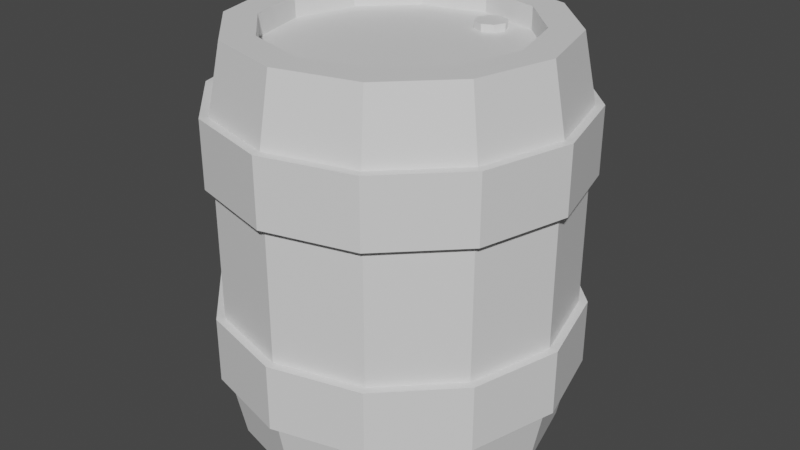 # Source: Barrel.blend  (saved by Blender 2.93.20; exported with 4.5.12 LTS)
import bpy
from mathutils import Matrix  # noqa: F401  (used for matrix-valued properties, if any)

bpy.ops.wm.read_factory_settings(use_empty=True)
scene = bpy.context.scene
scene.name = 'Scene'

# ---- materials (node trees are filled in below, after node groups)
mat_wood = bpy.data.materials.new('Wood')
mat_wood.use_transparent_shadow = False
mat_metal = bpy.data.materials.new('Metal')
mat_metal.alpha_threshold = 0.0
mat_metal.use_transparent_shadow = False
mat_metal.line_color = (0.0, 0.0, 0.0, 1.0)

# ---- material node trees
mat_wood.use_nodes = True; mat_wood.node_tree.nodes.clear()
_N = mat_wood.node_tree.nodes; _L = mat_wood.node_tree.links
n0 = _N.new('ShaderNodeBsdfPrincipled'); n0.name = 'Principled BSDF'; n0.location = (10, 300)
n0.distribution = 'GGX'
n0.subsurface_method = 'BURLEY'
n0.inputs[3].default_value = 1.45
n0.inputs[27].default_value = (0.0, 0.0, 0.0, 1.0)
n0.inputs[28].default_value = 1.0
n1 = _N.new('ShaderNodeOutputMaterial'); n1.name = 'Material Output'; n1.location = (300, 300)
_L.new(n0.outputs[0], n1.inputs[0])
n1.is_active_output = True
mat_metal.use_nodes = True; mat_metal.node_tree.nodes.clear()
_N = mat_metal.node_tree.nodes; _L = mat_metal.node_tree.links
n0 = _N.new('ShaderNodeOutputMaterial'); n0.name = 'Material Output'; n0.location = (300, 300)
n1 = _N.new('ShaderNodeBsdfPrincipled'); n1.name = 'Principled BSDF'; n1.location = (10, 300)
n1.distribution = 'GGX'
n1.subsurface_method = 'BURLEY'
n1.inputs[2].default_value = 0.4
n1.inputs[3].default_value = 1.45
n1.inputs[27].default_value = (0.0, 0.0, 0.0, 1.0)
n1.inputs[28].default_value = 1.0
_L.new(n1.outputs[0], n0.inputs[0])
n0.is_active_output = True

# ---- world
world_world = bpy.data.worlds.new('World'); scene.world = world_world
world_world.use_nodes = True; world_world.node_tree.nodes.clear()
_N = world_world.node_tree.nodes; _L = world_world.node_tree.links
n0 = _N.new('ShaderNodeOutputWorld'); n0.name = 'World Output'; n0.location = (300, 300)
n1 = _N.new('ShaderNodeBackground'); n1.name = 'Background'; n1.location = (10, 300)
n1.inputs[0].default_value = (0.05088, 0.05088, 0.05088, 1.0)
_L.new(n1.outputs[0], n0.inputs[0])
n0.is_active_output = True
world_world.color = (0.05088, 0.05088, 0.05088)
world_world.use_sun_shadow = False
world_world.sun_shadow_jitter_overblur = 0.0

# ---- meshes
me_cylinder = bpy.data.meshes.new('Cylinder')
me_cylinder.from_pydata([(9.629e-10, 0.2523, 0.0), (9.629e-10, 0.2523, 0.7869), (0.1262, 0.2185, 0.0), (0.1262, 0.2185, 0.7869), (0.2185, 0.1262, 0.0), (0.2185, 0.1262, 0.7869), (0.2523, -9.907e-09, 0.0), (0.2523, -1.087e-08, 0.7869), (0.2185, -0.1262, 0.0), (0.2185, -0.1262, 0.7869), (0.1262, -0.2185, 0.0), (0.1262, -0.2185, 0.7869), (-2.367e-08, -0.2523, 0.0), (-2.367e-08, -0.2523, 0.7869), (-0.1262, -0.2185, 0.0), (-0.1262, -0.2185, 0.7869), (-0.2185, -0.1262, 0.0), (-0.2185, -0.1262, 0.7869), (-0.2523, 3.753e-09, 0.0), (-0.2523, 3.753e-09, 0.7869), (-0.2185, 0.1262, 0.0), (-0.2185, 0.1262, 0.7869), (-0.1262, 0.2185, 0.0), (-0.1262, 0.2185, 0.7869), (4.918e-10, 0.3412, 0.3934), (0.1706, 0.2955, 0.3934), (0.2955, 0.1706, 0.3934), (0.3412, -1.458e-08, 0.3934), (0.2955, -0.1706, 0.3934), (0.1706, -0.2955, 0.3934), (-2.933e-08, -0.3412, 0.3934), (-0.1706, -0.2955, 0.3934), (-0.2955, -0.1706, 0.3934), (-0.3412, 4.396e-09, 0.3934), (-0.2955, 0.1706, 0.3934), (-0.1706, 0.2955, 0.3934), (4.918e-10, 0.3412, 0.5246), (4.918e-10, 0.3412, 0.6557), (0.1706, 0.2955, 0.6557), (0.1706, 0.2955, 0.5246), (0.2955, 0.1706, 0.6557), (0.2955, 0.1706, 0.5246), (0.3412, -1.458e-08, 0.6557), (0.3412, -1.458e-08, 0.5246), (0.2955, -0.1706, 0.6557), (0.2955, -0.1706, 0.5246), (0.1706, -0.2955, 0.6557), (0.1706, -0.2955, 0.5246), (-2.933e-08, -0.3412, 0.6557), (-2.933e-08, -0.3412, 0.5246), (-0.1706, -0.2955, 0.6557), (-0.1706, -0.2955, 0.5246), (-0.2955, -0.1706, 0.6557), (-0.2955, -0.1706, 0.5246), (-0.3412, 4.396e-09, 0.6557), (-0.3412, 4.396e-09, 0.5246), (-0.2955, 0.1706, 0.6557), (-0.2955, 0.1706, 0.5246), (-0.1706, 0.2955, 0.6557), (-0.1706, 0.2955, 0.5246), (0.1706, 0.2955, 0.2623), (0.1706, 0.2955, 0.1311), (0.2955, 0.1706, 0.2623), (0.2955, 0.1706, 0.1311), (0.3412, -1.458e-08, 0.2623), (0.3412, -1.458e-08, 0.1311), (0.2955, -0.1706, 0.2623), (0.2955, -0.1706, 0.1311), (0.1706, -0.2955, 0.2623), (0.1706, -0.2955, 0.1311), (-2.933e-08, -0.3412, 0.2623), (-2.933e-08, -0.3412, 0.1311), (-0.1706, -0.2955, 0.2623), (-0.1706, -0.2955, 0.1311), (-0.2955, -0.1706, 0.2623), (-0.2955, -0.1706, 0.1311), (-0.3412, 4.396e-09, 0.2623), (-0.3412, 4.396e-09, 0.1311), (-0.2955, 0.1706, 0.2623), (-0.2955, 0.1706, 0.1311), (-0.1706, 0.2955, 0.2623), (-0.1706, 0.2955, 0.1311), (4.918e-10, 0.3412, 0.1311), (4.918e-10, 0.3412, 0.2623), (0.0, 0.3148, 0.0), (0.1574, 0.2726, 0.0), (0.1574, 0.2726, 0.7869), (0.0, 0.3148, 0.7869), (0.2726, 0.1574, 0.0), (0.2726, 0.1574, 0.7869), (0.3148, -1.376e-08, 0.0), (0.3148, -1.376e-08, 0.7869), (0.2726, -0.1574, 0.0), (0.2726, -0.1574, 0.7869), (0.1574, -0.2726, 0.0), (0.1574, -0.2726, 0.7869), (-2.752e-08, -0.3148, 0.0), (-2.752e-08, -0.3148, 0.7869), (-0.1574, -0.2726, 0.0), (-0.1574, -0.2726, 0.7869), (-0.2726, -0.1574, 0.0), (-0.2726, -0.1574, 0.7869), (-0.3148, 3.753e-09, 0.0), (-0.3148, 3.753e-09, 0.7869), (-0.2726, 0.1574, 0.0), (-0.2726, 0.1574, 0.7869), (-0.1574, 0.2726, 0.0), (-0.1574, 0.2726, 0.7869), (9.629e-10, 0.2523, 0.04291), (0.1262, 0.2185, 0.04291), (0.1262, 0.2185, 0.744), (9.629e-10, 0.2523, 0.744), (0.2185, 0.1262, 0.04291), (0.2185, 0.1262, 0.744), (0.2523, -9.907e-09, 0.04291), (0.2523, -1.087e-08, 0.744), (0.2185, -0.1262, 0.04291), (0.2185, -0.1262, 0.744), (0.1262, -0.2185, 0.04291), (0.1262, -0.2185, 0.744), (-2.367e-08, -0.2523, 0.04291), (-2.367e-08, -0.2523, 0.744), (-0.1262, -0.2185, 0.04291), (-0.1262, -0.2185, 0.744), (-0.2185, -0.1262, 0.04291), (-0.2185, -0.1262, 0.744), (-0.2523, 3.753e-09, 0.04291), (-0.2523, 3.753e-09, 0.744), (-0.2185, 0.1262, 0.04291), (-0.2185, 0.1262, 0.744), (-0.1262, 0.2185, 0.04291), (-0.1262, 0.2185, 0.744)], [], [(37, 87, 86, 38), (38, 86, 89, 40), (40, 89, 91, 42), (42, 91, 93, 44), (44, 93, 95, 46), (46, 95, 97, 48), (48, 97, 99, 50), (50, 99, 101, 52), (52, 101, 103, 54), (54, 103, 105, 56), (2, 4, 112, 109), (56, 105, 107, 58), (58, 107, 87, 37), (11, 9, 117, 119), (80, 35, 24, 83), (78, 34, 35, 80), (76, 33, 34, 78), (74, 32, 33, 76), (72, 31, 32, 74), (70, 30, 31, 72), (68, 29, 30, 70), (66, 28, 29, 68), (64, 27, 28, 66), (62, 26, 27, 64), (60, 25, 26, 62), (83, 24, 25, 60), (35, 59, 36, 24), (34, 57, 59, 35), (33, 55, 57, 34), (32, 53, 55, 33), (31, 51, 53, 32), (30, 49, 51, 31), (29, 47, 49, 30), (28, 45, 47, 29), (27, 43, 45, 28), (26, 41, 43, 27), (25, 39, 41, 26), (24, 36, 39, 25), (84, 82, 61, 85), (85, 61, 63, 88), (88, 63, 65, 90), (90, 65, 67, 92), (92, 67, 69, 94), (94, 69, 71, 96), (96, 71, 73, 98), (98, 73, 75, 100), (100, 75, 77, 102), (102, 77, 79, 104), (104, 79, 81, 106), (106, 81, 82, 84), (2, 0, 84, 85), (1, 3, 86, 87), (4, 2, 85, 88), (3, 5, 89, 86), (6, 4, 88, 90), (5, 7, 91, 89), (8, 6, 90, 92), (7, 9, 93, 91), (10, 8, 92, 94), (9, 11, 95, 93), (12, 10, 94, 96), (11, 13, 97, 95), (14, 12, 96, 98), (13, 15, 99, 97), (16, 14, 98, 100), (15, 17, 101, 99), (18, 16, 100, 102), (17, 19, 103, 101), (20, 18, 102, 104), (19, 21, 105, 103), (22, 20, 104, 106), (21, 23, 107, 105), (0, 22, 106, 84), (23, 1, 87, 107), (125, 123, 111, 131), (127, 125, 131, 129), (19, 17, 125, 127), (10, 12, 120, 118), (5, 3, 110, 113), (18, 20, 128, 126), (13, 11, 119, 121), (4, 6, 114, 112), (21, 19, 127, 129), (12, 14, 122, 120), (7, 5, 113, 115), (20, 22, 130, 128), (15, 13, 121, 123), (6, 8, 116, 114), (23, 21, 129, 131), (14, 16, 124, 122), (9, 7, 115, 117), (22, 0, 108, 130), (0, 2, 109, 108), (17, 15, 123, 125), (8, 10, 118, 116), (1, 23, 131, 111), (3, 1, 111, 110), (16, 18, 126, 124), (110, 111, 123, 121), (113, 110, 121, 119), (115, 113, 119, 117), (124, 126, 128, 130), (122, 124, 130, 108), (108, 109, 120, 122), (109, 112, 118, 120), (112, 114, 116, 118)])
_uv = me_cylinder.uv_layers.new(name='UVMap')
_uv.uv.foreach_set('vector', [1.0, 0.9167, 1.0, 1.0, 0.9167, 1.0, 0.9167, 0.9167, 0.9167, 0.9167, 0.9167, 1.0, 0.8333, 1.0, 0.8333, 0.9167, 0.8333, 0.9167, 0.8333, 1.0, 0.75, 1.0, 0.75, 0.9167, 0.75, 0.9167, 0.75, 1.0, 0.6667, 1.0, 0.6667, 0.9167, 0.6667, 0.9167, 0.6667, 1.0, 0.5833, 1.0, 0.5833, 0.9167, 0.5833, 0.9167, 0.5833, 1.0, 0.5, 1.0, 0.5, 0.9167, 0.5, 0.9167, 0.5, 1.0, 0.4167, 1.0, 0.4167, 0.9167, 0.4167, 0.9167, 0.4167, 1.0, 0.3333, 1.0, 0.3333, 0.9167, 0.3333, 0.9167, 0.3333, 1.0, 0.25, 1.0, 0.25, 0.9167, 0.25, 0.9167, 0.25, 1.0, 0.1667, 1.0, 0.1667, 0.9167, 0.8462, 0.4166, 0.9166, 0.3462, 0.9166, 0.3462, 0.8462, 0.4166, 0.1667, 0.9167, 0.1667, 1.0, 0.08333, 1.0, 0.08333, 0.9167, 0.08333, 0.9167, 0.08333, 1.0, 7.451e-08, 1.0, 7.451e-08, 0.9167, 0.3462, 0.08337, 0.4166, 0.1538, 0.4166, 0.1538, 0.3462, 0.08337, 0.08333, 0.6667, 0.08333, 0.75, 7.451e-08, 0.75, 7.451e-08, 0.6667, 0.1667, 0.6667, 0.1667, 0.75, 0.08333, 0.75, 0.08333, 0.6667, 0.25, 0.6667, 0.25, 0.75, 0.1667, 0.75, 0.1667, 0.6667, 0.3333, 0.6667, 0.3333, 0.75, 0.25, 0.75, 0.25, 0.6667, 0.4167, 0.6667, 0.4167, 0.75, 0.3333, 0.75, 0.3333, 0.6667, 0.5, 0.6667, 0.5, 0.75, 0.4167, 0.75, 0.4167, 0.6667, 0.5833, 0.6667, 0.5833, 0.75, 0.5, 0.75, 0.5, 0.6667, 0.6667, 0.6667, 0.6667, 0.75, 0.5833, 0.75, 0.5833, 0.6667, 0.75, 0.6667, 0.75, 0.75, 0.6667, 0.75, 0.6667, 0.6667, 0.8333, 0.6667, 0.8333, 0.75, 0.75, 0.75, 0.75, 0.6667, 0.9167, 0.6667, 0.9167, 0.75, 0.8333, 0.75, 0.8333, 0.6667, 1.0, 0.6667, 1.0, 0.75, 0.9167, 0.75, 0.9167, 0.6667, 0.08333, 0.75, 0.08333, 0.8333, 7.451e-08, 0.8333, 7.451e-08, 0.75, 0.1667, 0.75, 0.1667, 0.8333, 0.08333, 0.8333, 0.08333, 0.75, 0.25, 0.75, 0.25, 0.8333, 0.1667, 0.8333, 0.1667, 0.75, 0.3333, 0.75, 0.3333, 0.8333, 0.25, 0.8333, 0.25, 0.75, 0.4167, 0.75, 0.4167, 0.8333, 0.3333, 0.8333, 0.3333, 0.75, 0.5, 0.75, 0.5, 0.8333, 0.4167, 0.8333, 0.4167, 0.75, 0.5833, 0.75, 0.5833, 0.8333, 0.5, 0.8333, 0.5, 0.75, 0.6667, 0.75, 0.6667, 0.8333, 0.5833, 0.8333, 0.5833, 0.75, 0.75, 0.75, 0.75, 0.8333, 0.6667, 0.8333, 0.6667, 0.75, 0.8333, 0.75, 0.8333, 0.8333, 0.75, 0.8333, 0.75, 0.75, 0.9167, 0.75, 0.9167, 0.8333, 0.8333, 0.8333, 0.8333, 0.75, 1.0, 0.75, 1.0, 0.8333, 0.9167, 0.8333, 0.9167, 0.75, 1.0, 0.5, 1.0, 0.5833, 0.9167, 0.5833, 0.9167, 0.5, 0.9167, 0.5, 0.9167, 0.5833, 0.8333, 0.5833, 0.8333, 0.5, 0.8333, 0.5, 0.8333, 0.5833, 0.75, 0.5833, 0.75, 0.5, 0.75, 0.5, 0.75, 0.5833, 0.6667, 0.5833, 0.6667, 0.5, 0.6667, 0.5, 0.6667, 0.5833, 0.5833, 0.5833, 0.5833, 0.5, 0.5833, 0.5, 0.5833, 0.5833, 0.5, 0.5833, 0.5, 0.5, 0.5, 0.5, 0.5, 0.5833, 0.4167, 0.5833, 0.4167, 0.5, 0.4167, 0.5, 0.4167, 0.5833, 0.3333, 0.5833, 0.3333, 0.5, 0.3333, 0.5, 0.3333, 0.5833, 0.25, 0.5833, 0.25, 0.5, 0.25, 0.5, 0.25, 0.5833, 0.1667, 0.5833, 0.1667, 0.5, 0.1667, 0.5, 0.1667, 0.5833, 0.08333, 0.5833, 0.08333, 0.5, 0.08333, 0.5, 0.08333, 0.5833, 7.451e-08, 0.5833, 7.451e-08, 0.5, 0.8462, 0.4166, 0.75, 0.4424, 0.75, 0.49, 0.87, 0.4578, 0.25, 0.4424, 0.3462, 0.4166, 0.37, 0.4578, 0.25, 0.49, 0.9166, 0.3462, 0.8462, 0.4166, 0.87, 0.4578, 0.9578, 0.37, 0.3462, 0.4166, 0.4166, 0.3462, 0.4578, 0.37, 0.37, 0.4578, 0.9424, 0.25, 0.9166, 0.3462, 0.9578, 0.37, 0.99, 0.25, 0.4166, 0.3462, 0.4424, 0.25, 0.49, 0.25, 0.4578, 0.37, 0.9166, 0.1538, 0.9424, 0.25, 0.99, 0.25, 0.9578, 0.13, 0.4424, 0.25, 0.4166, 0.1538, 0.4578, 0.13, 0.49, 0.25, 0.8462, 0.08337, 0.9166, 0.1538, 0.9578, 0.13, 0.87, 0.04215, 0.4166, 0.1538, 0.3462, 0.08337, 0.37, 0.04215, 0.4578, 0.13, 0.75, 0.05759, 0.8462, 0.08337, 0.87, 0.04215, 0.75, 0.01, 0.3462, 0.08337, 0.25, 0.05759, 0.25, 0.01, 0.37, 0.04215, 0.6538, 0.08337, 0.75, 0.05759, 0.75, 0.01, 0.63, 0.04215, 0.25, 0.05759, 0.1538, 0.08337, 0.13, 0.04215, 0.25, 0.01, 0.5834, 0.1538, 0.6538, 0.08337, 0.63, 0.04215, 0.5422, 0.13, 0.1538, 0.08337, 0.08337, 0.1538, 0.04215, 0.13, 0.13, 0.04215, 0.5576, 0.25, 0.5834, 0.1538, 0.5422, 0.13, 0.51, 0.25, 0.08337, 0.1538, 0.05759, 0.25, 0.01, 0.25, 0.04215, 0.13, 0.5834, 0.3462, 0.5576, 0.25, 0.51, 0.25, 0.5422, 0.37, 0.05759, 0.25, 0.08337, 0.3462, 0.04215, 0.37, 0.01, 0.25, 0.6538, 0.4166, 0.5834, 0.3462, 0.5422, 0.37, 0.63, 0.4578, 0.08337, 0.3462, 0.1538, 0.4166, 0.13, 0.4578, 0.04215, 0.37, 0.75, 0.4424, 0.6538, 0.4166, 0.63, 0.4578, 0.75, 0.49, 0.1538, 0.4166, 0.25, 0.4424, 0.25, 0.49, 0.13, 0.4578, 0.08337, 0.1538, 0.1538, 0.08337, 0.25, 0.4424, 0.1538, 0.4166, 0.05759, 0.25, 0.08337, 0.1538, 0.1538, 0.4166, 0.08337, 0.3462, 0.05759, 0.25, 0.08337, 0.1538, 0.08337, 0.1538, 0.05759, 0.25, 0.8462, 0.08337, 0.75, 0.05759, 0.75, 0.05759, 0.8462, 0.08337, 0.4166, 0.3462, 0.3462, 0.4166, 0.3462, 0.4166, 0.4166, 0.3462, 0.5576, 0.25, 0.5834, 0.3462, 0.5834, 0.3462, 0.5576, 0.25, 0.25, 0.05759, 0.3462, 0.08337, 0.3462, 0.08337, 0.25, 0.05759, 0.9166, 0.3462, 0.9424, 0.25, 0.9424, 0.25, 0.9166, 0.3462, 0.08337, 0.3462, 0.05759, 0.25, 0.05759, 0.25, 0.08337, 0.3462, 0.75, 0.05759, 0.6538, 0.08337, 0.6538, 0.08337, 0.75, 0.05759, 0.4424, 0.25, 0.4166, 0.3462, 0.4166, 0.3462, 0.4424, 0.25, 0.5834, 0.3462, 0.6538, 0.4166, 0.6538, 0.4166, 0.5834, 0.3462, 0.1538, 0.08337, 0.25, 0.05759, 0.25, 0.05759, 0.1538, 0.08337, 0.9424, 0.25, 0.9166, 0.1538, 0.9166, 0.1538, 0.9424, 0.25, 0.1538, 0.4166, 0.08337, 0.3462, 0.08337, 0.3462, 0.1538, 0.4166, 0.6538, 0.08337, 0.5834, 0.1538, 0.5834, 0.1538, 0.6538, 0.08337, 0.4166, 0.1538, 0.4424, 0.25, 0.4424, 0.25, 0.4166, 0.1538, 0.6538, 0.4166, 0.75, 0.4424, 0.75, 0.4424, 0.6538, 0.4166, 0.75, 0.4424, 0.8462, 0.4166, 0.8462, 0.4166, 0.75, 0.4424, 0.08337, 0.1538, 0.1538, 0.08337, 0.1538, 0.08337, 0.08337, 0.1538, 0.9166, 0.1538, 0.8462, 0.08337, 0.8462, 0.08337, 0.9166, 0.1538, 0.25, 0.4424, 0.1538, 0.4166, 0.1538, 0.4166, 0.25, 0.4424, 0.3462, 0.4166, 0.25, 0.4424, 0.25, 0.4424, 0.3462, 0.4166, 0.5834, 0.1538, 0.5576, 0.25, 0.5576, 0.25, 0.5834, 0.1538, 0.3462, 0.4166, 0.25, 0.4424, 0.1538, 0.08337, 0.25, 0.05759, 0.4166, 0.3462, 0.3462, 0.4166, 0.25, 0.05759, 0.3462, 0.08337, 0.4424, 0.25, 0.4166, 0.3462, 0.3462, 0.08337, 0.4166, 0.1538, 0.5834, 0.1538, 0.5576, 0.25, 0.5834, 0.3462, 0.6538, 0.4166, 0.6538, 0.08337, 0.5834, 0.1538, 0.6538, 0.4166, 0.75, 0.4424, 0.75, 0.4424, 0.8462, 0.4166, 0.75, 0.05759, 0.6538, 0.08337, 0.8462, 0.4166, 0.9166, 0.3462, 0.8462, 0.08337, 0.75, 0.05759, 0.9166, 0.3462, 0.9424, 0.25, 0.9166, 0.1538, 0.8462, 0.08337])
me_cylinder.materials.append(mat_wood)
me_cylinder.use_remesh_fix_poles = True
me_cylinder.use_remesh_preserve_attributes = False
me_cylinder.update()
me_cylinder_001 = bpy.data.meshes.new('Cylinder.001')
me_cylinder_001.from_pydata([(0.06376, 0.1805, 0.7588), (0.06376, 0.2118, 0.7384), (0.06376, 0.2118, 0.7588), (0.08595, 0.2027, 0.7384), (0.08595, 0.2027, 0.7588), (0.09515, 0.1805, 0.7384), (0.09515, 0.1805, 0.7588), (0.08595, 0.1583, 0.7384), (0.08595, 0.1583, 0.7588), (0.06376, 0.1491, 0.7384), (0.06376, 0.1491, 0.7588), (0.04157, 0.1583, 0.7384), (0.04157, 0.1583, 0.7588), (0.03237, 0.1805, 0.7384), (0.03237, 0.1805, 0.7588), (0.04157, 0.2027, 0.7384), (0.04157, 0.2027, 0.7588)], [], [(0, 4, 2), (1, 2, 4, 3), (0, 6, 4), (3, 4, 6, 5), (0, 8, 6), (5, 6, 8, 7), (0, 10, 8), (7, 8, 10, 9), (0, 12, 10), (9, 10, 12, 11), (0, 14, 12), (11, 12, 14, 13), (0, 16, 14), (13, 14, 16, 15), (0, 2, 16), (15, 16, 2, 1)])
_uv = me_cylinder_001.uv_layers.new(name='UVMap')
_uv.uv.foreach_set('vector', [0.25, 0.25, 0.4197, 0.4197, 0.25, 0.49, 1.0, 0.5, 1.0, 1.0, 0.875, 1.0, 0.875, 0.5, 0.25, 0.25, 0.49, 0.25, 0.4197, 0.4197, 0.875, 0.5, 0.875, 1.0, 0.75, 1.0, 0.75, 0.5, 0.25, 0.25, 0.4197, 0.08029, 0.49, 0.25, 0.75, 0.5, 0.75, 1.0, 0.625, 1.0, 0.625, 0.5, 0.25, 0.25, 0.25, 0.01, 0.4197, 0.08029, 0.625, 0.5, 0.625, 1.0, 0.5, 1.0, 0.5, 0.5, 0.25, 0.25, 0.08029, 0.08029, 0.25, 0.01, 0.5, 0.5, 0.5, 1.0, 0.375, 1.0, 0.375, 0.5, 0.25, 0.25, 0.01, 0.25, 0.08029, 0.08029, 0.375, 0.5, 0.375, 1.0, 0.25, 1.0, 0.25, 0.5, 0.25, 0.25, 0.08029, 0.4197, 0.01, 0.25, 0.25, 0.5, 0.25, 1.0, 0.125, 1.0, 0.125, 0.5, 0.25, 0.25, 0.25, 0.49, 0.08029, 0.4197, 0.125, 0.5, 0.125, 1.0, 0.0, 1.0, 0.0, 0.5])
me_cylinder_001.materials.append(mat_metal)
me_cylinder_001.use_remesh_fix_poles = True
me_cylinder_001.use_remesh_preserve_attributes = False
me_cylinder_001.update()
me_cylinder_002 = bpy.data.meshes.new('Cylinder.002')
me_cylinder_002.from_pydata([(4.918e-10, 0.3412, 0.5246), (4.918e-10, 0.3412, 0.6557), (0.1706, 0.2955, 0.6557), (0.1706, 0.2955, 0.5246), (0.2955, 0.1706, 0.6557), (0.2955, 0.1706, 0.5246), (0.3412, -1.458e-08, 0.6557), (0.3412, -1.458e-08, 0.5246), (0.2955, -0.1706, 0.6557), (0.2955, -0.1706, 0.5246), (0.1706, -0.2955, 0.6557), (0.1706, -0.2955, 0.5246), (-2.933e-08, -0.3412, 0.6557), (-2.933e-08, -0.3412, 0.5246), (-0.1706, -0.2955, 0.6557), (-0.1706, -0.2955, 0.5246), (-0.2955, -0.1706, 0.6557), (-0.2955, -0.1706, 0.5246), (-0.3412, 4.396e-09, 0.6557), (-0.3412, 4.396e-09, 0.5246), (-0.2955, 0.1706, 0.6557), (-0.2955, 0.1706, 0.5246), (-0.1706, 0.2955, 0.6557), (-0.1706, 0.2955, 0.5246), (0.1706, 0.2955, 0.2623), (0.1706, 0.2955, 0.1311), (0.2955, 0.1706, 0.2623), (0.2955, 0.1706, 0.1311), (0.3412, -1.458e-08, 0.2623), (0.3412, -1.458e-08, 0.1311), (0.2955, -0.1706, 0.2623), (0.2955, -0.1706, 0.1311), (0.1706, -0.2955, 0.2623), (0.1706, -0.2955, 0.1311), (-2.933e-08, -0.3412, 0.2623), (-2.933e-08, -0.3412, 0.1311), (-0.1706, -0.2955, 0.2623), (-0.1706, -0.2955, 0.1311), (-0.2955, -0.1706, 0.2623), (-0.2955, -0.1706, 0.1311), (-0.3412, 4.396e-09, 0.2623), (-0.3412, 4.396e-09, 0.1311), (-0.2955, 0.1706, 0.2623), (-0.2955, 0.1706, 0.1311), (-0.1706, 0.2955, 0.2623), (-0.1706, 0.2955, 0.1311), (4.918e-10, 0.3412, 0.1311), (4.918e-10, 0.3412, 0.2623), (-1.604e-10, 0.3578, 0.5246), (-1.604e-10, 0.3578, 0.6557), (0.1789, 0.3098, 0.6557), (0.1789, 0.3098, 0.5246), (0.3098, 0.1789, 0.6557), (0.3098, 0.1789, 0.5246), (0.3578, -1.605e-08, 0.6557), (0.3578, -1.605e-08, 0.5246), (0.3098, -0.1789, 0.6557), (0.3098, -0.1789, 0.5246), (0.1789, -0.3098, 0.6557), (0.1789, -0.3098, 0.5246), (-3.096e-08, -0.3578, 0.6557), (-3.096e-08, -0.3578, 0.5246), (-0.1789, -0.3098, 0.6557), (-0.1789, -0.3098, 0.5246), (-0.3098, -0.1789, 0.6557), (-0.3098, -0.1789, 0.5246), (-0.3578, 4.396e-09, 0.6557), (-0.3578, 4.396e-09, 0.5246), (-0.3098, 0.1789, 0.6557), (-0.3098, 0.1789, 0.5246), (-0.1789, 0.3098, 0.6557), (-0.1789, 0.3098, 0.5246), (0.1789, 0.3098, 0.2623), (0.1789, 0.3098, 0.1311), (0.3098, 0.1789, 0.2623), (0.3098, 0.1789, 0.1311), (0.3578, -1.622e-08, 0.2623), (0.3578, -1.622e-08, 0.1311), (0.3098, -0.1789, 0.2623), (0.3098, -0.1789, 0.1311), (0.1789, -0.3098, 0.2623), (0.1789, -0.3098, 0.1311), (-3.08e-08, -0.3578, 0.2623), (-3.08e-08, -0.3578, 0.1311), (-0.1789, -0.3098, 0.2623), (-0.1789, -0.3098, 0.1311), (-0.3098, -0.1789, 0.2623), (-0.3098, -0.1789, 0.1311), (-0.3578, 4.396e-09, 0.2623), (-0.3578, 4.396e-09, 0.1311), (-0.3098, 0.1789, 0.2623), (-0.3098, 0.1789, 0.1311), (-0.1789, 0.3098, 0.2623), (-0.1789, 0.3098, 0.1311), (-1.604e-10, 0.3578, 0.1311), (-1.604e-10, 0.3578, 0.2623)], [], [(29, 27, 75, 77), (38, 40, 88, 86), (12, 14, 62, 60), (24, 26, 74, 72), (41, 39, 87, 89), (15, 13, 61, 63), (27, 25, 73, 75), (1, 2, 50, 49), (36, 38, 86, 84), (14, 16, 64, 62), (47, 24, 72, 95), (3, 0, 48, 51), (39, 37, 85, 87), (17, 15, 63, 65), (25, 46, 94, 73), (2, 4, 52, 50), (34, 36, 84, 82), (16, 18, 66, 64), (5, 3, 51, 53), (37, 35, 83, 85), (19, 17, 65, 67), (4, 6, 54, 52), (32, 34, 82, 80), (18, 20, 68, 66), (71, 70, 49, 48), (69, 68, 70, 71), (67, 66, 68, 69), (65, 64, 66, 67), (63, 62, 64, 65), (61, 60, 62, 63), (59, 58, 60, 61), (57, 56, 58, 59), (55, 54, 56, 57), (53, 52, 54, 55), (51, 50, 52, 53), (48, 49, 50, 51), (94, 95, 72, 73), (73, 72, 74, 75), (75, 74, 76, 77), (77, 76, 78, 79), (79, 78, 80, 81), (81, 80, 82, 83), (83, 82, 84, 85), (85, 84, 86, 87), (87, 86, 88, 89), (89, 88, 90, 91), (91, 90, 92, 93), (93, 92, 95, 94), (13, 11, 59, 61), (43, 41, 89, 91), (26, 28, 76, 74), (10, 12, 60, 58), (40, 42, 90, 88), (0, 23, 71, 48), (31, 29, 77, 79), (11, 9, 57, 59), (45, 43, 91, 93), (22, 1, 49, 70), (28, 30, 78, 76), (8, 10, 58, 56), (42, 44, 92, 90), (23, 21, 69, 71), (33, 31, 79, 81), (9, 7, 55, 57), (46, 45, 93, 94), (20, 22, 70, 68), (30, 32, 80, 78), (6, 8, 56, 54), (44, 47, 95, 92), (21, 19, 67, 69), (35, 33, 81, 83), (7, 5, 53, 55)])
_uv = me_cylinder_002.uv_layers.new(name='UVMap')
_uv.uv.foreach_set('vector', [0.75, 0.5833, 0.8333, 0.5833, 0.8333, 0.5833, 0.75, 0.5833, 0.3333, 0.6667, 0.25, 0.6667, 0.25, 0.6667, 0.3333, 0.6667, 0.5, 0.9167, 0.4167, 0.9167, 0.4167, 0.9167, 0.5, 0.9167, 0.9167, 0.6667, 0.8333, 0.6667, 0.8333, 0.6667, 0.9167, 0.6667, 0.25, 0.5833, 0.3333, 0.5833, 0.3333, 0.5833, 0.25, 0.5833, 0.4167, 0.8333, 0.5, 0.8333, 0.5, 0.8333, 0.4167, 0.8333, 0.8333, 0.5833, 0.9167, 0.5833, 0.9167, 0.5833, 0.8333, 0.5833, 1.0, 0.9167, 0.9167, 0.9167, 0.9167, 0.9167, 1.0, 0.9167, 0.4167, 0.6667, 0.3333, 0.6667, 0.3333, 0.6667, 0.4167, 0.6667, 0.4167, 0.9167, 0.3333, 0.9167, 0.3333, 0.9167, 0.4167, 0.9167, 1.0, 0.6667, 0.9167, 0.6667, 0.9167, 0.6667, 1.0, 0.6667, 0.9167, 0.8333, 1.0, 0.8333, 1.0, 0.8333, 0.9167, 0.8333, 0.3333, 0.5833, 0.4167, 0.5833, 0.4167, 0.5833, 0.3333, 0.5833, 0.3333, 0.8333, 0.4167, 0.8333, 0.4167, 0.8333, 0.3333, 0.8333, 0.9167, 0.5833, 1.0, 0.5833, 1.0, 0.5833, 0.9167, 0.5833, 0.9167, 0.9167, 0.8333, 0.9167, 0.8333, 0.9167, 0.9167, 0.9167, 0.5, 0.6667, 0.4167, 0.6667, 0.4167, 0.6667, 0.5, 0.6667, 0.3333, 0.9167, 0.25, 0.9167, 0.25, 0.9167, 0.3333, 0.9167, 0.8333, 0.8333, 0.9167, 0.8333, 0.9167, 0.8333, 0.8333, 0.8333, 0.4167, 0.5833, 0.5, 0.5833, 0.5, 0.5833, 0.4167, 0.5833, 0.25, 0.8333, 0.3333, 0.8333, 0.3333, 0.8333, 0.25, 0.8333, 0.8333, 0.9167, 0.75, 0.9167, 0.75, 0.9167, 0.8333, 0.9167, 0.5833, 0.6667, 0.5, 0.6667, 0.5, 0.6667, 0.5833, 0.6667, 0.25, 0.9167, 0.1667, 0.9167, 0.1667, 0.9167, 0.25, 0.9167, 0.08333, 0.8333, 0.08333, 0.9167, 7.451e-08, 0.9167, 7.451e-08, 0.8333, 0.1667, 0.8333, 0.1667, 0.9167, 0.08333, 0.9167, 0.08333, 0.8333, 0.25, 0.8333, 0.25, 0.9167, 0.1667, 0.9167, 0.1667, 0.8333, 0.3333, 0.8333, 0.3333, 0.9167, 0.25, 0.9167, 0.25, 0.8333, 0.4167, 0.8333, 0.4167, 0.9167, 0.3333, 0.9167, 0.3333, 0.8333, 0.5, 0.8333, 0.5, 0.9167, 0.4167, 0.9167, 0.4167, 0.8333, 0.5833, 0.8333, 0.5833, 0.9167, 0.5, 0.9167, 0.5, 0.8333, 0.6667, 0.8333, 0.6667, 0.9167, 0.5833, 0.9167, 0.5833, 0.8333, 0.75, 0.8333, 0.75, 0.9167, 0.6667, 0.9167, 0.6667, 0.8333, 0.8333, 0.8333, 0.8333, 0.9167, 0.75, 0.9167, 0.75, 0.8333, 0.9167, 0.8333, 0.9167, 0.9167, 0.8333, 0.9167, 0.8333, 0.8333, 1.0, 0.8333, 1.0, 0.9167, 0.9167, 0.9167, 0.9167, 0.8333, 1.0, 0.5833, 1.0, 0.6667, 0.9167, 0.6667, 0.9167, 0.5833, 0.9167, 0.5833, 0.9167, 0.6667, 0.8333, 0.6667, 0.8333, 0.5833, 0.8333, 0.5833, 0.8333, 0.6667, 0.75, 0.6667, 0.75, 0.5833, 0.75, 0.5833, 0.75, 0.6667, 0.6667, 0.6667, 0.6667, 0.5833, 0.6667, 0.5833, 0.6667, 0.6667, 0.5833, 0.6667, 0.5833, 0.5833, 0.5833, 0.5833, 0.5833, 0.6667, 0.5, 0.6667, 0.5, 0.5833, 0.5, 0.5833, 0.5, 0.6667, 0.4167, 0.6667, 0.4167, 0.5833, 0.4167, 0.5833, 0.4167, 0.6667, 0.3333, 0.6667, 0.3333, 0.5833, 0.3333, 0.5833, 0.3333, 0.6667, 0.25, 0.6667, 0.25, 0.5833, 0.25, 0.5833, 0.25, 0.6667, 0.1667, 0.6667, 0.1667, 0.5833, 0.1667, 0.5833, 0.1667, 0.6667, 0.08333, 0.6667, 0.08333, 0.5833, 0.08333, 0.5833, 0.08333, 0.6667, 7.451e-08, 0.6667, 7.451e-08, 0.5833, 0.5, 0.8333, 0.5833, 0.8333, 0.5833, 0.8333, 0.5, 0.8333, 0.1667, 0.5833, 0.25, 0.5833, 0.25, 0.5833, 0.1667, 0.5833, 0.8333, 0.6667, 0.75, 0.6667, 0.75, 0.6667, 0.8333, 0.6667, 0.5833, 0.9167, 0.5, 0.9167, 0.5, 0.9167, 0.5833, 0.9167, 0.25, 0.6667, 0.1667, 0.6667, 0.1667, 0.6667, 0.25, 0.6667, 7.451e-08, 0.8333, 0.08333, 0.8333, 0.08333, 0.8333, 7.451e-08, 0.8333, 0.6667, 0.5833, 0.75, 0.5833, 0.75, 0.5833, 0.6667, 0.5833, 0.5833, 0.8333, 0.6667, 0.8333, 0.6667, 0.8333, 0.5833, 0.8333, 0.08333, 0.5833, 0.1667, 0.5833, 0.1667, 0.5833, 0.08333, 0.5833, 0.08333, 0.9167, 7.451e-08, 0.9167, 7.451e-08, 0.9167, 0.08333, 0.9167, 0.75, 0.6667, 0.6667, 0.6667, 0.6667, 0.6667, 0.75, 0.6667, 0.6667, 0.9167, 0.5833, 0.9167, 0.5833, 0.9167, 0.6667, 0.9167, 0.1667, 0.6667, 0.08333, 0.6667, 0.08333, 0.6667, 0.1667, 0.6667, 0.08333, 0.8333, 0.1667, 0.8333, 0.1667, 0.8333, 0.08333, 0.8333, 0.5833, 0.5833, 0.6667, 0.5833, 0.6667, 0.5833, 0.5833, 0.5833, 0.6667, 0.8333, 0.75, 0.8333, 0.75, 0.8333, 0.6667, 0.8333, 7.451e-08, 0.5833, 0.08333, 0.5833, 0.08333, 0.5833, 7.451e-08, 0.5833, 0.1667, 0.9167, 0.08333, 0.9167, 0.08333, 0.9167, 0.1667, 0.9167, 0.6667, 0.6667, 0.5833, 0.6667, 0.5833, 0.6667, 0.6667, 0.6667, 0.75, 0.9167, 0.6667, 0.9167, 0.6667, 0.9167, 0.75, 0.9167, 0.08333, 0.6667, 7.451e-08, 0.6667, 7.451e-08, 0.6667, 0.08333, 0.6667, 0.1667, 0.8333, 0.25, 0.8333, 0.25, 0.8333, 0.1667, 0.8333, 0.5, 0.5833, 0.5833, 0.5833, 0.5833, 0.5833, 0.5, 0.5833, 0.75, 0.8333, 0.8333, 0.8333, 0.8333, 0.8333, 0.75, 0.8333])
me_cylinder_002.materials.append(mat_metal)
me_cylinder_002.use_remesh_fix_poles = True
me_cylinder_002.use_remesh_preserve_attributes = False
me_cylinder_002.update()

# ---- objects
ob_cylinder = bpy.data.objects.new('Cylinder', me_cylinder)
ob_cylinder_001 = bpy.data.objects.new('Cylinder.001', me_cylinder_001)
ob_cylinder_002 = bpy.data.objects.new('Cylinder.002', me_cylinder_002)

# ---- transforms, parenting, visibility, modifiers, constraints
ob_cylinder.location = (0.0, 0.0, 0.0)
ob_cylinder_001.location = (0.0, 0.0, 0.0)
ob_cylinder_002.location = (0.0, 0.0, 0.0)

# ---- collection membership
scene.collection.objects.link(ob_cylinder)
scene.collection.objects.link(ob_cylinder_001)
scene.collection.objects.link(ob_cylinder_002)

# ---- scene / render settings (as saved in the file)
scene.frame_start = 1; scene.frame_end = 250; scene.frame_set(1)
scene.render.engine = 'BLENDER_EEVEE_NEXT'
scene.cycles.use_denoising = False
scene.cycles.samples = 128
scene.cycles.sampling_pattern = 'TABULATED_SOBOL'
scene.cycles.use_adaptive_sampling = False
scene.cycles.use_light_tree = False
scene.view_settings.view_transform = 'Filmic'
bpy.context.view_layer.update()

# ---- added for rendering (the .blend has no active camera and no usable light): camera, sun
cam_auto = bpy.data.cameras.new('AutoCamera')
cam_auto.lens = 50.0
cam_auto.sensor_width = 36.0
cam_auto.clip_end = 1000.0
ob_auto_camera = bpy.data.objects.new('AutoCamera', cam_auto)
scene.collection.objects.link(ob_auto_camera)
ob_auto_camera.location = (1.18602, -1.42322, 1.34227)
ob_auto_camera.rotation_euler = (1.09748, -7.21219e-08, 0.694738)
scene.camera = ob_auto_camera
light_auto_sun = bpy.data.lights.new('AutoSun', 'SUN')
light_auto_sun.energy = 3.0
light_auto_sun.angle = 0.0523599
ob_auto_sun = bpy.data.objects.new('AutoSun', light_auto_sun)
scene.collection.objects.link(ob_auto_sun)
ob_auto_sun.rotation_euler = (0.872665, 0.174533, 0.523599)
bpy.context.view_layer.update()
